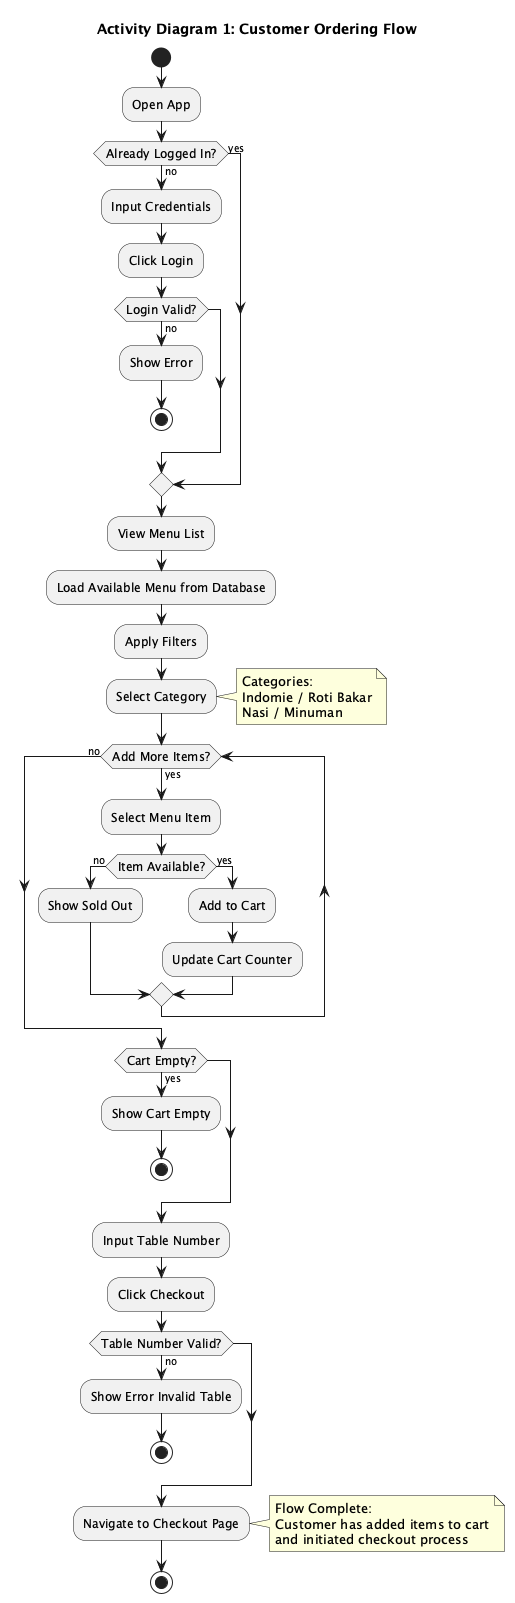

The diagram above was rendered by PlantUML. Its source (embedded in the PNG):
@startuml
title Activity Diagram 1: Customer Ordering Flow

skinparam activityFontSize 12
skinparam activityArrowFontSize 10

start

:Open App;

if (Already Logged In?) then (no)
  :Input Credentials;
  :Click Login;
  if (Login Valid?) then (no)
    :Show Error;
    stop
  endif
else (yes)
endif

:View Menu List;
:Load Available Menu from Database;
:Apply Filters;
:Select Category;

note right
  Categories:
  Indomie / Roti Bakar
  Nasi / Minuman
end note

while (Add More Items?) is (yes)
  :Select Menu Item;
  if (Item Available?) then (no)
    :Show Sold Out;
  else (yes)
    :Add to Cart;
    :Update Cart Counter;
  endif
endwhile (no)

if (Cart Empty?) then (yes)
  :Show Cart Empty;
  stop
endif

:Input Table Number;
:Click Checkout;

if (Table Number Valid?) then (no)
  :Show Error Invalid Table;
  stop
endif

:Navigate to Checkout Page;

note right
  Flow Complete:
  Customer has added items to cart
  and initiated checkout process
end note

stop

@enduml